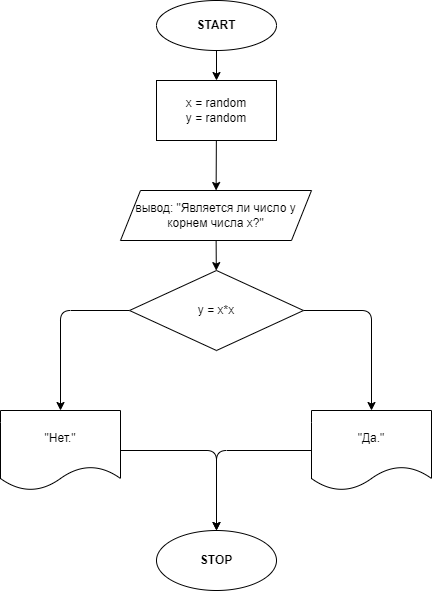

The diagram above was exported from draw.io. Its source (the exported page's mxGraphModel, read from the mxfile embedded in the PNG):
<mxGraphModel dx="1090" dy="508" grid="1" gridSize="10" guides="1" tooltips="1" connect="1" arrows="1" fold="1" page="1" pageScale="1" pageWidth="827" pageHeight="1169" math="0" shadow="0">
  <root>
    <mxCell id="0" />
    <mxCell id="1" parent="0" />
    <mxCell id="4" value="" style="edgeStyle=none;html=1;" edge="1" parent="1" source="2" target="3">
      <mxGeometry relative="1" as="geometry" />
    </mxCell>
    <mxCell id="2" value="&lt;b&gt;START&lt;/b&gt;" style="ellipse;whiteSpace=wrap;html=1;" vertex="1" parent="1">
      <mxGeometry x="354" y="30" width="120" height="50" as="geometry" />
    </mxCell>
    <mxCell id="6" value="" style="edgeStyle=none;html=1;" edge="1" parent="1" source="3" target="5">
      <mxGeometry relative="1" as="geometry" />
    </mxCell>
    <mxCell id="3" value="x = random&lt;br&gt;y = random" style="whiteSpace=wrap;html=1;" vertex="1" parent="1">
      <mxGeometry x="354" y="110" width="120" height="60" as="geometry" />
    </mxCell>
    <mxCell id="8" value="" style="edgeStyle=none;html=1;" edge="1" parent="1" source="5" target="7">
      <mxGeometry relative="1" as="geometry" />
    </mxCell>
    <mxCell id="5" value="вывод: &quot;Является ли число y корнем числа x?&quot;" style="shape=parallelogram;perimeter=parallelogramPerimeter;whiteSpace=wrap;html=1;fixedSize=1;" vertex="1" parent="1">
      <mxGeometry x="318" y="220" width="191" height="50" as="geometry" />
    </mxCell>
    <mxCell id="10" value="" style="edgeStyle=none;html=1;" edge="1" parent="1" source="7" target="9">
      <mxGeometry relative="1" as="geometry">
        <Array as="points">
          <mxPoint x="258" y="340" />
        </Array>
      </mxGeometry>
    </mxCell>
    <mxCell id="12" value="" style="edgeStyle=none;html=1;" edge="1" parent="1" source="7" target="11">
      <mxGeometry relative="1" as="geometry">
        <Array as="points">
          <mxPoint x="569" y="340" />
        </Array>
      </mxGeometry>
    </mxCell>
    <mxCell id="7" value="y = x*x" style="rhombus;whiteSpace=wrap;html=1;" vertex="1" parent="1">
      <mxGeometry x="327" y="300" width="174" height="80" as="geometry" />
    </mxCell>
    <mxCell id="14" value="" style="edgeStyle=none;html=1;" edge="1" parent="1" source="9" target="13">
      <mxGeometry relative="1" as="geometry">
        <Array as="points">
          <mxPoint x="414" y="480" />
        </Array>
      </mxGeometry>
    </mxCell>
    <mxCell id="9" value="&quot;Нет.&quot;" style="shape=document;whiteSpace=wrap;html=1;boundedLbl=1;" vertex="1" parent="1">
      <mxGeometry x="198" y="440" width="120" height="80" as="geometry" />
    </mxCell>
    <mxCell id="15" style="edgeStyle=none;html=1;entryX=0.5;entryY=0;entryDx=0;entryDy=0;" edge="1" parent="1" source="11" target="13">
      <mxGeometry relative="1" as="geometry">
        <mxPoint x="410" y="560" as="targetPoint" />
        <Array as="points">
          <mxPoint x="414" y="480" />
        </Array>
      </mxGeometry>
    </mxCell>
    <mxCell id="11" value="&quot;Да.&quot;" style="shape=document;whiteSpace=wrap;html=1;boundedLbl=1;" vertex="1" parent="1">
      <mxGeometry x="509" y="440" width="120" height="80" as="geometry" />
    </mxCell>
    <mxCell id="13" value="&lt;b&gt;STOP&lt;/b&gt;" style="ellipse;whiteSpace=wrap;html=1;" vertex="1" parent="1">
      <mxGeometry x="354" y="560" width="120" height="60" as="geometry" />
    </mxCell>
  </root>
</mxGraphModel>